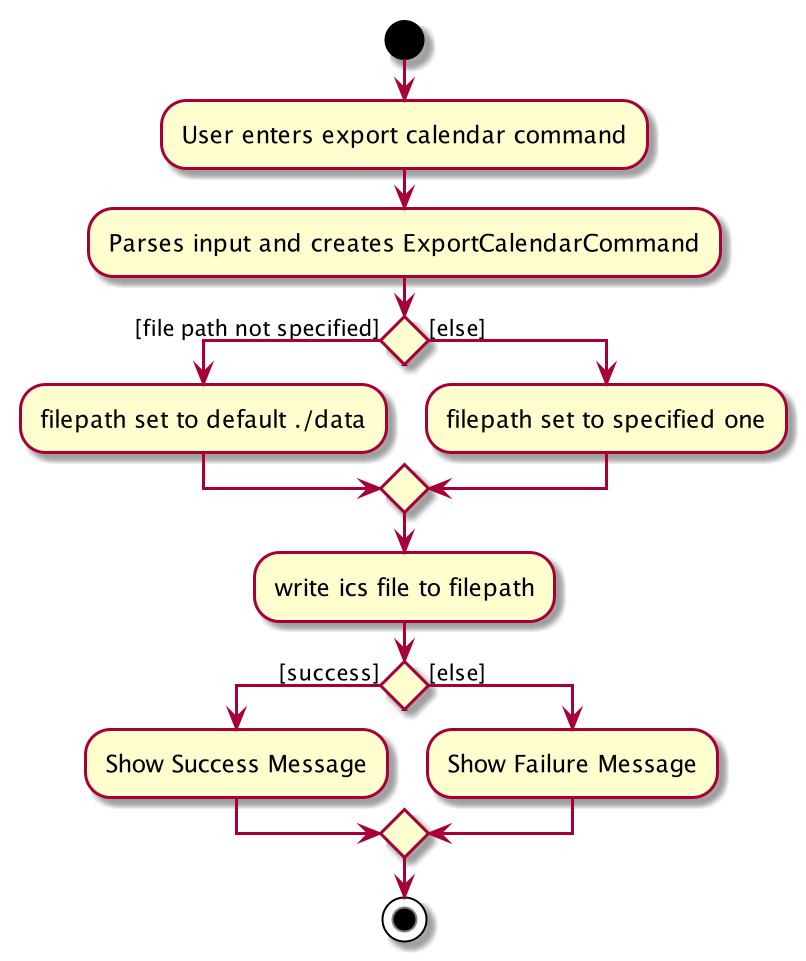

The diagram above was rendered by PlantUML. Its source (embedded in the PNG):
@startuml
start
:User enters export calendar command;
:Parses input and creates ExportCalendarCommand;
if () then ([file path not specified])
    :filepath set to default ./data;
else ([else])
    :filepath set to specified one;
endif
:write ics file to filepath;
if () then ([success])
    :Show Success Message;
else ([else])
    :Show Failure Message;
endif
stop
@enduml